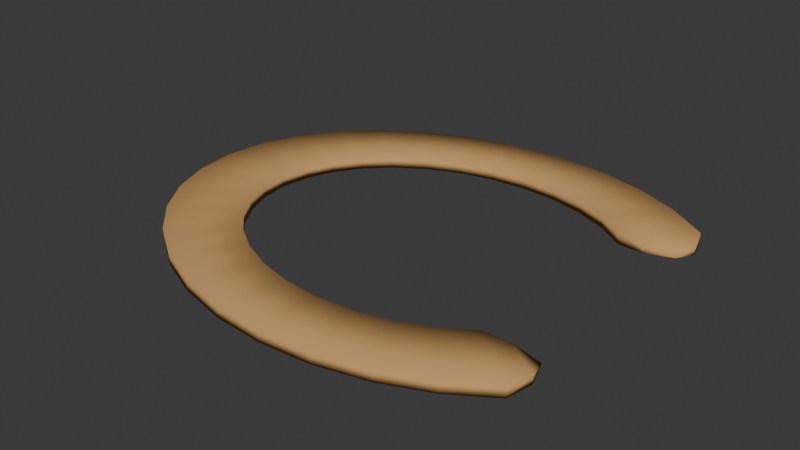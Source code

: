 # Source: pieza3Nave.blend  (saved by Blender 4.0.36; exported with 4.5.12 LTS)
import bpy
from mathutils import Matrix  # noqa: F401  (used for matrix-valued properties, if any)

bpy.ops.wm.read_factory_settings(use_empty=True)
scene = bpy.context.scene
scene.name = 'Scene'

# ---- collections
col_collection = bpy.data.collections.new('Collection'); scene.collection.children.link(col_collection)

# ---- materials (node trees are filled in below, after node groups)
mat_inodoro = bpy.data.materials.new('Inodoro')
mat_inodoro.use_backface_culling = True
mat_inodoro.use_transparent_shadow = False

# ---- material node trees
mat_inodoro.use_nodes = True; mat_inodoro.node_tree.nodes.clear()
_N = mat_inodoro.node_tree.nodes; _L = mat_inodoro.node_tree.links
n0 = _N.new('ShaderNodeBsdfPrincipled'); n0.name = 'Principled BSDF'; n0.location = (10, 300)
n0.inputs[0].default_value = (0.5931, 0.3394, 0.1322, 1.0)
n0.inputs[2].default_value = 1.0
n0.inputs[3].default_value = 1.0
n1 = _N.new('ShaderNodeOutputMaterial'); n1.name = 'Material Output'; n1.location = (300, 300)
_L.new(n0.outputs[0], n1.inputs[0])
n1.is_active_output = True

# ---- world
world_world = bpy.data.worlds.new('World'); scene.world = world_world
world_world.use_nodes = True; world_world.node_tree.nodes.clear()
_N = world_world.node_tree.nodes; _L = world_world.node_tree.links
n0 = _N.new('ShaderNodeOutputWorld'); n0.name = 'World Output'; n0.location = (300, 300)
n1 = _N.new('ShaderNodeBackground'); n1.name = 'Background'; n1.location = (10, 300)
n1.inputs[0].default_value = (0.05088, 0.05088, 0.05088, 1.0)
_L.new(n1.outputs[0], n0.inputs[0])
n0.is_active_output = True
world_world.color = (0.05088, 0.05088, 0.05088)
world_world.use_sun_shadow = False
world_world.sun_shadow_jitter_overblur = 0.0

# ---- meshes
me_circle_001 = bpy.data.meshes.new('Circle.001')
me_circle_001.from_pydata([(0.0, 1.0, 0.0), (-0.1951, 0.9808, 0.0), (-0.3827, 0.9239, 0.0), (-0.5556, 0.8315, 0.0), (-0.7071, 0.7071, 0.0), (-0.8315, 0.5556, 0.0), (-0.9239, 0.3827, 0.0), (-0.9808, 0.1951, 0.0), (-1.0, 0.0, 0.0), (0.7071, 0.7071, 0.0), (0.5556, 0.8315, 0.0), (0.3827, 0.9239, 0.0), (0.1951, 0.9808, 0.0), (-0.1366, 0.6865, 0.0), (-3.632e-09, 0.7, 0.0), (-0.2679, 0.6467, 0.0), (-0.3889, 0.582, 0.0), (-0.495, 0.495, 0.0), (-0.582, 0.3889, 0.0), (-0.6467, 0.2679, 0.0), (-0.6865, 0.1366, 0.0), (-0.7, 0.0, 0.0), (0.495, 0.495, 0.0), (0.3889, 0.582, 0.0), (0.2679, 0.6467, 0.0), (0.1366, 0.6865, 0.0), (-0.1951, 0.9808, 0.07767), (0.0, 1.0, 0.07767), (-0.3827, 0.9239, 0.07767), (-0.5556, 0.8315, 0.07767), (-0.7071, 0.7071, 0.07767), (-0.8315, 0.5556, 0.07767), (-0.9239, 0.3827, 0.07767), (-0.9808, 0.1951, 0.07767), (-1.0, 0.0, 0.07767), (0.7071, 0.7071, 0.07767), (0.5556, 0.8315, 0.07767), (0.3827, 0.9239, 0.07767), (0.1951, 0.9808, 0.07767), (-0.1366, 0.6865, 0.07767), (-3.632e-09, 0.7, 0.07767), (-0.2679, 0.6467, 0.07767), (-0.3889, 0.582, 0.07767), (-0.495, 0.495, 0.07767), (-0.582, 0.3889, 0.07767), (-0.6467, 0.2679, 0.07767), (-0.6865, 0.1366, 0.07767), (-0.7, 0.0, 0.07767), (0.7063, 0.4916, 0.03773), (0.5934, 0.4751, 0.06208), (0.7318, 0.5961, 0.06418), (0.5934, 0.4738, 0.01502), (0.7318, 0.5961, 0.01349), (0.495, 0.495, 0.07767), (0.3889, 0.582, 0.07767), (0.2679, 0.6467, 0.07767), (0.1366, 0.6865, 0.07767), (0.0, -1.0, 0.0), (-0.1951, -0.9808, 0.0), (-0.3827, -0.9239, 0.0), (-0.5556, -0.8315, 0.0), (-0.7071, -0.7071, 0.0), (-0.8315, -0.5556, 0.0), (-0.9239, -0.3827, 0.0), (-0.9808, -0.1951, 0.0), (0.7071, -0.7071, 0.0), (0.5556, -0.8315, 0.0), (0.3827, -0.9239, 0.0), (0.1951, -0.9808, 0.0), (-0.1366, -0.6865, 0.0), (-3.632e-09, -0.7, 0.0), (-0.2679, -0.6467, 0.0), (-0.3889, -0.582, 0.0), (-0.495, -0.495, 0.0), (-0.582, -0.3889, 0.0), (-0.6467, -0.2679, 0.0), (-0.6865, -0.1366, 0.0), (0.495, -0.495, 0.0), (0.3889, -0.582, 0.0), (0.2679, -0.6467, 0.0), (0.1366, -0.6865, 0.0), (-0.1951, -0.9808, 0.07767), (0.0, -1.0, 0.07767), (-0.3827, -0.9239, 0.07767), (-0.5556, -0.8315, 0.07767), (-0.7071, -0.7071, 0.07767), (-0.8315, -0.5556, 0.07767), (-0.9239, -0.3827, 0.07767), (-0.9808, -0.1951, 0.07767), (0.7071, -0.7071, 0.07767), (0.5556, -0.8315, 0.07767), (0.3827, -0.9239, 0.07767), (0.1951, -0.9808, 0.07767), (-0.1366, -0.6865, 0.07767), (-3.632e-09, -0.7, 0.07767), (-0.2679, -0.6467, 0.07767), (-0.3889, -0.582, 0.07767), (-0.495, -0.495, 0.07767), (-0.582, -0.3889, 0.07767), (-0.6467, -0.2679, 0.07767), (-0.6865, -0.1366, 0.07767), (0.7063, -0.4916, 0.03773), (0.5934, -0.4751, 0.06208), (0.7318, -0.5961, 0.06418), (0.5934, -0.4738, 0.01502), (0.7318, -0.5961, 0.01349), (0.495, -0.495, 0.07767), (0.3889, -0.582, 0.07767), (0.2679, -0.6467, 0.07767), (0.1366, -0.6865, 0.07767)], [], [(26, 28, 41, 39), (1, 13, 15, 2), (9, 22, 23, 10), (2, 15, 16, 3), (10, 23, 24, 11), (3, 16, 17, 4), (11, 24, 25, 12), (4, 17, 18, 5), (12, 25, 14, 0), (5, 18, 19, 6), (6, 19, 20, 7), (7, 20, 21, 8), (0, 14, 13, 1), (35, 36, 54, 53), (28, 29, 42, 41), (36, 37, 55, 54), (29, 30, 43, 42), (37, 38, 56, 55), (30, 31, 44, 43), (38, 27, 40, 56), (31, 32, 45, 44), (32, 33, 46, 45), (33, 34, 47, 46), (27, 26, 39, 40), (13, 14, 40, 39), (6, 7, 33, 32), (15, 13, 39, 41), (7, 8, 34, 33), (23, 22, 53, 54), (16, 15, 41, 42), (24, 23, 54, 55), (17, 16, 42, 43), (25, 24, 55, 56), (18, 17, 43, 44), (14, 25, 56, 40), (19, 18, 44, 45), (20, 19, 45, 46), (21, 20, 46, 47), (48, 51, 52), (50, 49, 48), (48, 52, 50), (9, 35, 50, 52), (22, 9, 52, 51), (53, 22, 51, 49), (35, 53, 49, 50), (0, 1, 26, 27), (1, 2, 28, 26), (9, 10, 36, 35), (2, 3, 29, 28), (10, 11, 37, 36), (3, 4, 30, 29), (11, 12, 38, 37), (4, 5, 31, 30), (12, 0, 27, 38), (5, 6, 32, 31), (51, 48, 49), (81, 93, 95, 83), (58, 59, 71, 69), (65, 66, 78, 77), (59, 60, 72, 71), (66, 67, 79, 78), (60, 61, 73, 72), (67, 68, 80, 79), (61, 62, 74, 73), (68, 57, 70, 80), (62, 63, 75, 74), (63, 64, 76, 75), (64, 8, 21, 76), (57, 58, 69, 70), (89, 106, 107, 90), (83, 95, 96, 84), (90, 107, 108, 91), (84, 96, 97, 85), (91, 108, 109, 92), (85, 97, 98, 86), (92, 109, 94, 82), (86, 98, 99, 87), (87, 99, 100, 88), (88, 100, 47, 34), (82, 94, 93, 81), (69, 93, 94, 70), (63, 87, 88, 64), (71, 95, 93, 69), (64, 88, 34, 8), (78, 107, 106, 77), (72, 96, 95, 71), (79, 108, 107, 78), (73, 97, 96, 72), (80, 109, 108, 79), (74, 98, 97, 73), (70, 94, 109, 80), (75, 99, 98, 74), (76, 100, 99, 75), (21, 47, 100, 76), (101, 105, 104), (103, 101, 102), (101, 103, 105), (65, 105, 103, 89), (77, 104, 105, 65), (106, 102, 104, 77), (89, 103, 102, 106), (57, 82, 81, 58), (58, 81, 83, 59), (65, 89, 90, 66), (59, 83, 84, 60), (66, 90, 91, 67), (60, 84, 85, 61), (67, 91, 92, 68), (61, 85, 86, 62), (68, 92, 82, 57), (62, 86, 87, 63), (104, 102, 101)])
me_circle_001.polygons.foreach_set('use_smooth', [True] * 112)
_uv = me_circle_001.uv_layers.new(name='UVMap')
_uv.uv.foreach_set('vector', [0.0, 0.0, 0.0, 0.0, 0.0, 0.0, 0.0, 0.0, 0.0, 0.0, 0.0, 0.0, 0.0, 0.0, 0.0, 0.0, 0.0, 0.0, 0.0, 0.0, 0.0, 0.0, 0.0, 0.0, 0.0, 0.0, 0.0, 0.0, 0.0, 0.0, 0.0, 0.0, 0.0, 0.0, 0.0, 0.0, 0.0, 0.0, 0.0, 0.0, 0.0, 0.0, 0.0, 0.0, 0.0, 0.0, 0.0, 0.0, 0.0, 0.0, 0.0, 0.0, 0.0, 0.0, 0.0, 0.0, 0.0, 0.0, 0.0, 0.0, 0.0, 0.0, 0.0, 0.0, 0.0, 0.0, 0.0, 0.0, 0.0, 0.0, 0.0, 0.0, 0.0, 0.0, 0.0, 0.0, 0.0, 0.0, 0.0, 0.0, 0.0, 0.0, 0.0, 0.0, 0.0, 0.0, 0.0, 0.0, 0.0, 0.0, 0.0, 0.0, 0.0, 0.0, 0.0, 0.0, 0.0, 0.0, 0.0, 0.0, 0.0, 0.0, 0.0, 0.0, 0.0, 0.0, 0.0, 0.0, 0.0, 0.0, 0.0, 0.0, 0.0, 0.0, 0.0, 0.0, 0.0, 0.0, 0.0, 0.0, 0.0, 0.0, 0.0, 0.0, 0.0, 0.0, 0.0, 0.0, 0.0, 0.0, 0.0, 0.0, 0.0, 0.0, 0.0, 0.0, 0.0, 0.0, 0.0, 0.0, 0.0, 0.0, 0.0, 0.0, 0.0, 0.0, 0.0, 0.0, 0.0, 0.0, 0.0, 0.0, 0.0, 0.0, 0.0, 0.0, 0.0, 0.0, 0.0, 0.0, 0.0, 0.0, 0.0, 0.0, 0.0, 0.0, 0.0, 0.0, 0.0, 0.0, 0.0, 0.0, 0.0, 0.0, 0.0, 0.0, 0.0, 0.0, 0.0, 0.0, 0.0, 0.0, 0.0, 0.0, 0.0, 0.0, 0.0, 0.0, 0.0, 0.0, 0.0, 0.0, 0.0, 0.0, 0.0, 0.0, 0.0, 0.0, 0.0, 0.0, 0.0, 0.0, 0.0, 0.0, 0.0, 0.0, 0.0, 0.0, 0.0, 0.0, 0.0, 0.0, 0.0, 0.0, 0.0, 0.0, 0.0, 0.0, 0.0, 0.0, 0.0, 0.0, 0.0, 0.0, 0.0, 0.0, 0.0, 0.0, 0.0, 0.0, 0.0, 0.0, 0.0, 0.0, 0.0, 0.0, 0.0, 0.0, 0.0, 0.0, 0.0, 0.0, 0.0, 0.0, 0.0, 0.0, 0.0, 0.0, 0.0, 0.0, 0.0, 0.0, 0.0, 0.0, 0.0, 0.0, 0.0, 0.0, 0.0, 0.0, 0.0, 0.0, 0.0, 0.0, 0.0, 0.0, 0.0, 0.0, 0.0, 0.0, 0.0, 0.0, 0.0, 0.0, 0.0, 0.0, 0.0, 0.0, 0.0, 0.0, 0.0, 0.0, 0.0, 0.0, 0.0, 0.0, 0.0, 0.0, 0.0, 0.0, 0.0, 0.0, 0.0, 0.0, 0.0, 0.0, 0.0, 0.0, 0.0, 0.0, 0.0, 0.0, 0.0, 0.0, 0.0, 0.0, 0.0, 0.0, 0.0, 0.0, 0.0, 0.0, 0.0, 0.0, 0.0, 0.0, 0.0, 0.0, 0.0, 0.0, 0.0, 0.0, 0.0, 0.0, 0.0, 0.0, 0.0, 0.0, 0.0, 0.0, 0.0, 0.0, 0.0, 0.0, 0.0, 0.0, 0.0, 0.0, 0.0, 0.0, 0.0, 0.0, 0.0, 0.0, 0.0, 0.0, 0.0, 0.0, 0.0, 0.0, 0.0, 0.0, 0.0, 0.0, 0.0, 0.0, 0.0, 0.0, 0.0, 0.0, 0.0, 0.0, 0.0, 0.0, 0.0, 0.0, 0.0, 0.0, 0.0, 0.0, 0.0, 0.0, 0.0, 0.0, 0.0, 0.0, 0.0, 0.0, 0.0, 0.0, 0.0, 0.0, 0.0, 0.0, 0.0, 0.0, 0.0, 0.0, 0.0, 0.0, 0.0, 0.0, 0.0, 0.0, 0.0, 0.0, 0.0, 0.0, 0.0, 0.0, 0.0, 0.0, 0.0, 0.0, 0.0, 0.0, 0.0, 0.0, 0.0, 0.0, 0.0, 0.0, 0.0, 0.0, 0.0, 0.0, 0.0, 0.0, 0.0, 0.0, 0.0, 0.0, 0.0, 0.0, 0.0, 0.0, 0.0, 0.0, 0.0, 0.0, 0.0, 0.0, 0.0, 0.0, 0.0, 0.0, 0.0, 0.0, 0.0, 0.0, 0.0, 0.0, 0.0, 0.0, 0.0, 0.0, 0.0, 0.0, 0.0, 0.0, 0.0, 0.0, 0.0, 0.0, 0.0, 0.0, 0.0, 0.0, 0.0, 0.0, 0.0, 0.0, 0.0, 0.0, 0.0, 0.0, 0.0, 0.0, 0.0, 0.0, 0.0, 0.0, 0.0, 0.0, 0.0, 0.0, 0.0, 0.0, 0.0, 0.0, 0.0, 0.0, 0.0, 0.0, 0.0, 0.0, 0.0, 0.0, 0.0, 0.0, 0.0, 0.0, 0.0, 0.0, 0.0, 0.0, 0.0, 0.0, 0.0, 0.0, 0.0, 0.0, 0.0, 0.0, 0.0, 0.0, 0.0, 0.0, 0.0, 0.0, 0.0, 0.0, 0.0, 0.0, 0.0, 0.0, 0.0, 0.0, 0.0, 0.0, 0.0, 0.0, 0.0, 0.0, 0.0, 0.0, 0.0, 0.0, 0.0, 0.0, 0.0, 0.0, 0.0, 0.0, 0.0, 0.0, 0.0, 0.0, 0.0, 0.0, 0.0, 0.0, 0.0, 0.0, 0.0, 0.0, 0.0, 0.0, 0.0, 0.0, 0.0, 0.0, 0.0, 0.0, 0.0, 0.0, 0.0, 0.0, 0.0, 0.0, 0.0, 0.0, 0.0, 0.0, 0.0, 0.0, 0.0, 0.0, 0.0, 0.0, 0.0, 0.0, 0.0, 0.0, 0.0, 0.0, 0.0, 0.0, 0.0, 0.0, 0.0, 0.0, 0.0, 0.0, 0.0, 0.0, 0.0, 0.0, 0.0, 0.0, 0.0, 0.0, 0.0, 0.0, 0.0, 0.0, 0.0, 0.0, 0.0, 0.0, 0.0, 0.0, 0.0, 0.0, 0.0, 0.0, 0.0, 0.0, 0.0, 0.0, 0.0, 0.0, 0.0, 0.0, 0.0, 0.0, 0.0, 0.0, 0.0, 0.0, 0.0, 0.0, 0.0, 0.0, 0.0, 0.0, 0.0, 0.0, 0.0, 0.0, 0.0, 0.0, 0.0, 0.0, 0.0, 0.0, 0.0, 0.0, 0.0, 0.0, 0.0, 0.0, 0.0, 0.0, 0.0, 0.0, 0.0, 0.0, 0.0, 0.0, 0.0, 0.0, 0.0, 0.0, 0.0, 0.0, 0.0, 0.0, 0.0, 0.0, 0.0, 0.0, 0.0, 0.0, 0.0, 0.0, 0.0, 0.0, 0.0, 0.0, 0.0, 0.0, 0.0, 0.0, 0.0, 0.0, 0.0, 0.0, 0.0, 0.0, 0.0, 0.0, 0.0, 0.0, 0.0, 0.0, 0.0, 0.0, 0.0, 0.0, 0.0, 0.0, 0.0, 0.0, 0.0, 0.0, 0.0, 0.0, 0.0, 0.0, 0.0, 0.0, 0.0, 0.0, 0.0, 0.0, 0.0, 0.0, 0.0, 0.0, 0.0, 0.0, 0.0, 0.0, 0.0, 0.0, 0.0, 0.0, 0.0, 0.0, 0.0, 0.0, 0.0, 0.0, 0.0, 0.0, 0.0, 0.0, 0.0, 0.0, 0.0, 0.0, 0.0, 0.0, 0.0, 0.0, 0.0, 0.0, 0.0, 0.0, 0.0, 0.0, 0.0, 0.0, 0.0, 0.0, 0.0, 0.0, 0.0, 0.0, 0.0, 0.0, 0.0, 0.0, 0.0, 0.0, 0.0, 0.0, 0.0, 0.0, 0.0, 0.0, 0.0, 0.0, 0.0, 0.0, 0.0, 0.0, 0.0, 0.0, 0.0, 0.0, 0.0, 0.0, 0.0, 0.0, 0.0, 0.0, 0.0, 0.0, 0.0, 0.0, 0.0, 0.0, 0.0, 0.0, 0.0, 0.0, 0.0, 0.0, 0.0, 0.0, 0.0, 0.0, 0.0, 0.0, 0.0, 0.0, 0.0, 0.0, 0.0, 0.0, 0.0, 0.0, 0.0, 0.0, 0.0, 0.0, 0.0, 0.0, 0.0, 0.0, 0.0, 0.0, 0.0, 0.0, 0.0, 0.0, 0.0, 0.0, 0.0, 0.0, 0.0, 0.0, 0.0, 0.0, 0.0, 0.0, 0.0, 0.0, 0.0, 0.0, 0.0, 0.0, 0.0, 0.0, 0.0, 0.0, 0.0, 0.0, 0.0, 0.0, 0.0, 0.0, 0.0, 0.0, 0.0, 0.0, 0.0, 0.0, 0.0, 0.0, 0.0, 0.0, 0.0, 0.0, 0.0, 0.0, 0.0, 0.0, 0.0, 0.0, 0.0, 0.0, 0.0, 0.0, 0.0, 0.0, 0.0, 0.0, 0.0, 0.0, 0.0, 0.0, 0.0, 0.0, 0.0, 0.0, 0.0, 0.0])
me_circle_001.materials.append(mat_inodoro)
me_circle_001.update()

# ---- objects
ob_circle = bpy.data.objects.new('Circle', me_circle_001)

# ---- transforms, parenting, visibility, modifiers, constraints
ob_circle.location = (0.0, 0.0, 0.0)
ob_circle.scale = (1.0, 0.8, 0.6)

# ---- collection membership
col_collection.objects.link(ob_circle)

# ---- scene / render settings (as saved in the file)
scene.frame_start = 1; scene.frame_end = 250; scene.frame_set(1)
scene.render.engine = 'BLENDER_EEVEE_NEXT'
scene.cycles.sampling_pattern = 'TABULATED_SOBOL'
bpy.context.view_layer.update()

# ---- added for rendering (the .blend has no active camera and no usable light): camera, sun
cam_auto = bpy.data.cameras.new('AutoCamera')
cam_auto.lens = 50.0
cam_auto.sensor_width = 36.0
cam_auto.clip_end = 1000.0
ob_auto_camera = bpy.data.objects.new('AutoCamera', cam_auto)
scene.collection.objects.link(ob_auto_camera)
ob_auto_camera.location = (2.0478, -2.61828, 1.76882)
ob_auto_camera.rotation_euler = (1.09748, -7.21219e-08, 0.694738)
scene.camera = ob_auto_camera
light_auto_sun = bpy.data.lights.new('AutoSun', 'SUN')
light_auto_sun.energy = 3.0
light_auto_sun.angle = 0.0523599
ob_auto_sun = bpy.data.objects.new('AutoSun', light_auto_sun)
scene.collection.objects.link(ob_auto_sun)
ob_auto_sun.rotation_euler = (0.872665, 0.174533, 0.523599)
bpy.context.view_layer.update()

